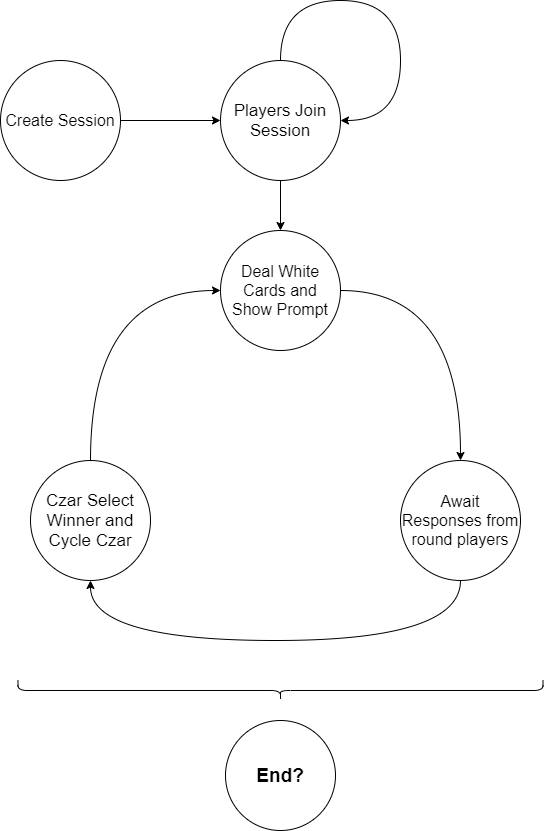

The diagram above was exported from draw.io. Its source (the exported page's mxGraphModel, read from the mxfile embedded in the PNG):
<mxGraphModel dx="1422" dy="762" grid="1" gridSize="10" guides="1" tooltips="1" connect="1" arrows="1" fold="1" page="1" pageScale="1" pageWidth="850" pageHeight="1100" math="0" shadow="0">
  <root>
    <mxCell id="0" />
    <mxCell id="1" parent="0" />
    <mxCell id="rJhIhcwzhFaEYXFgX3WJ-5" style="edgeStyle=orthogonalEdgeStyle;rounded=0;orthogonalLoop=1;jettySize=auto;html=1;exitX=1;exitY=0.5;exitDx=0;exitDy=0;entryX=0;entryY=0.5;entryDx=0;entryDy=0;" edge="1" parent="1" source="rJhIhcwzhFaEYXFgX3WJ-2" target="rJhIhcwzhFaEYXFgX3WJ-4">
      <mxGeometry relative="1" as="geometry" />
    </mxCell>
    <mxCell id="rJhIhcwzhFaEYXFgX3WJ-2" value="&lt;font style=&quot;font-size: 16px&quot;&gt;Create Session&lt;/font&gt;" style="ellipse;whiteSpace=wrap;html=1;aspect=fixed;" vertex="1" parent="1">
      <mxGeometry x="160" y="100" width="120" height="120" as="geometry" />
    </mxCell>
    <mxCell id="rJhIhcwzhFaEYXFgX3WJ-10" style="edgeStyle=orthogonalEdgeStyle;curved=1;rounded=0;orthogonalLoop=1;jettySize=auto;html=1;exitX=0.5;exitY=1;exitDx=0;exitDy=0;entryX=0.5;entryY=0;entryDx=0;entryDy=0;startArrow=none;startFill=0;" edge="1" parent="1" source="rJhIhcwzhFaEYXFgX3WJ-4" target="rJhIhcwzhFaEYXFgX3WJ-9">
      <mxGeometry relative="1" as="geometry" />
    </mxCell>
    <mxCell id="rJhIhcwzhFaEYXFgX3WJ-4" value="&lt;font style=&quot;font-size: 17px&quot;&gt;Players Join Session&lt;/font&gt;" style="ellipse;whiteSpace=wrap;html=1;aspect=fixed;" vertex="1" parent="1">
      <mxGeometry x="380" y="100" width="120" height="120" as="geometry" />
    </mxCell>
    <mxCell id="rJhIhcwzhFaEYXFgX3WJ-8" value="" style="endArrow=classic;startArrow=none;html=1;edgeStyle=orthogonalEdgeStyle;curved=1;exitX=0.5;exitY=0;exitDx=0;exitDy=0;entryX=1;entryY=0.5;entryDx=0;entryDy=0;startFill=0;" edge="1" parent="1" source="rJhIhcwzhFaEYXFgX3WJ-4" target="rJhIhcwzhFaEYXFgX3WJ-4">
      <mxGeometry width="50" height="50" relative="1" as="geometry">
        <mxPoint x="400" y="110" as="sourcePoint" />
        <mxPoint x="490" y="90" as="targetPoint" />
        <Array as="points">
          <mxPoint x="440" y="40" />
          <mxPoint x="560" y="40" />
          <mxPoint x="560" y="160" />
        </Array>
      </mxGeometry>
    </mxCell>
    <mxCell id="rJhIhcwzhFaEYXFgX3WJ-12" style="edgeStyle=orthogonalEdgeStyle;curved=1;rounded=0;orthogonalLoop=1;jettySize=auto;html=1;exitX=1;exitY=0.5;exitDx=0;exitDy=0;entryX=0.5;entryY=0;entryDx=0;entryDy=0;startArrow=none;startFill=0;" edge="1" parent="1" source="rJhIhcwzhFaEYXFgX3WJ-9" target="rJhIhcwzhFaEYXFgX3WJ-11">
      <mxGeometry relative="1" as="geometry" />
    </mxCell>
    <mxCell id="rJhIhcwzhFaEYXFgX3WJ-9" value="&lt;font style=&quot;font-size: 16px&quot;&gt;Deal White Cards and Show Prompt&lt;/font&gt;" style="ellipse;whiteSpace=wrap;html=1;aspect=fixed;" vertex="1" parent="1">
      <mxGeometry x="380" y="270" width="120" height="120" as="geometry" />
    </mxCell>
    <mxCell id="rJhIhcwzhFaEYXFgX3WJ-14" style="edgeStyle=orthogonalEdgeStyle;curved=1;rounded=0;orthogonalLoop=1;jettySize=auto;html=1;exitX=0.5;exitY=1;exitDx=0;exitDy=0;entryX=0.5;entryY=1;entryDx=0;entryDy=0;startArrow=none;startFill=0;" edge="1" parent="1" source="rJhIhcwzhFaEYXFgX3WJ-11" target="rJhIhcwzhFaEYXFgX3WJ-13">
      <mxGeometry relative="1" as="geometry">
        <Array as="points">
          <mxPoint x="620" y="680" />
          <mxPoint x="250" y="680" />
        </Array>
      </mxGeometry>
    </mxCell>
    <mxCell id="rJhIhcwzhFaEYXFgX3WJ-11" value="&lt;font style=&quot;font-size: 16px&quot;&gt;Await Responses from round players&lt;/font&gt;" style="ellipse;whiteSpace=wrap;html=1;aspect=fixed;" vertex="1" parent="1">
      <mxGeometry x="560" y="500" width="120" height="120" as="geometry" />
    </mxCell>
    <mxCell id="rJhIhcwzhFaEYXFgX3WJ-15" style="edgeStyle=orthogonalEdgeStyle;curved=1;rounded=0;orthogonalLoop=1;jettySize=auto;html=1;exitX=0.5;exitY=0;exitDx=0;exitDy=0;entryX=0;entryY=0.5;entryDx=0;entryDy=0;startArrow=none;startFill=0;" edge="1" parent="1" source="rJhIhcwzhFaEYXFgX3WJ-13" target="rJhIhcwzhFaEYXFgX3WJ-9">
      <mxGeometry relative="1" as="geometry" />
    </mxCell>
    <mxCell id="rJhIhcwzhFaEYXFgX3WJ-13" value="&lt;font style=&quot;font-size: 17px&quot;&gt;Czar Select Winner and Cycle Czar&lt;/font&gt;" style="ellipse;whiteSpace=wrap;html=1;aspect=fixed;" vertex="1" parent="1">
      <mxGeometry x="190" y="500" width="120" height="120" as="geometry" />
    </mxCell>
    <mxCell id="rJhIhcwzhFaEYXFgX3WJ-16" value="&lt;font style=&quot;font-size: 19px&quot;&gt;&lt;b&gt;End?&lt;/b&gt;&lt;/font&gt;" style="ellipse;whiteSpace=wrap;html=1;aspect=fixed;" vertex="1" parent="1">
      <mxGeometry x="385" y="760" width="110" height="110" as="geometry" />
    </mxCell>
    <mxCell id="rJhIhcwzhFaEYXFgX3WJ-17" value="" style="shape=curlyBracket;whiteSpace=wrap;html=1;rounded=1;rotation=-90;" vertex="1" parent="1">
      <mxGeometry x="430" y="467.5" width="20" height="525" as="geometry" />
    </mxCell>
  </root>
</mxGraphModel>